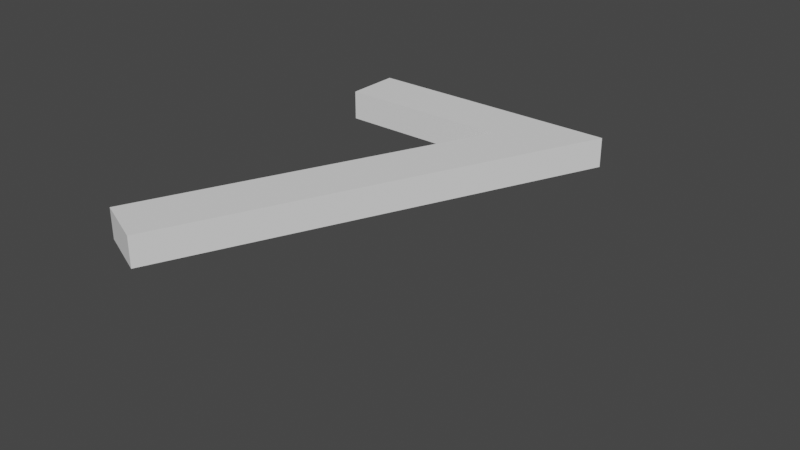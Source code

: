 # Source: 7.blend  (saved by Blender 2.82.7; exported with 4.5.12 LTS)
import bpy
from mathutils import Matrix  # noqa: F401  (used for matrix-valued properties, if any)

bpy.ops.wm.read_factory_settings(use_empty=True)
scene = bpy.context.scene
scene.name = 'Scene'

# ---- collections
col_collection = bpy.data.collections.new('Collection'); scene.collection.children.link(col_collection)

# ---- world
world_world = bpy.data.worlds.new('World'); scene.world = world_world
world_world.use_nodes = True; world_world.node_tree.nodes.clear()
_N = world_world.node_tree.nodes; _L = world_world.node_tree.links
n0 = _N.new('ShaderNodeOutputWorld'); n0.name = 'World Output'; n0.location = (300, 300)
n1 = _N.new('ShaderNodeBackground'); n1.name = 'Background'; n1.location = (10, 300)
n1.inputs[0].default_value = (0.05088, 0.05088, 0.05088, 1.0)
_L.new(n1.outputs[0], n0.inputs[0])
n0.is_active_output = True
world_world.color = (0.05088, 0.05088, 0.05088)
world_world.use_sun_shadow = False
world_world.sun_shadow_jitter_overblur = 0.0

# ---- curves / text
txt_text = bpy.data.curves.new('Text', 'FONT')
txt_text.dimensions = '2D'
txt_text.body = '7'
txt_text.use_path_clamp = True

# ---- objects
ob_text = bpy.data.objects.new('Text', txt_text)

# ---- transforms, parenting, visibility, modifiers, constraints
ob_text.location = (0.0, 0.0, 0.0)
ob_text.lineart.crease_threshold = 0.0
_m = ob_text.modifiers.new('Solidify', 'SOLIDIFY')
_m.thickness = -0.05
_m.nonmanifold_merge_threshold = 0.0003

# ---- collection membership
col_collection.objects.link(ob_text)

# ---- scene / render settings (as saved in the file)
scene.frame_start = 1; scene.frame_end = 250; scene.frame_set(1)
scene.render.engine = 'BLENDER_EEVEE_NEXT'
scene.cycles.use_denoising = False
scene.cycles.samples = 128
scene.cycles.sampling_pattern = 'TABULATED_SOBOL'
scene.cycles.use_adaptive_sampling = False
scene.cycles.use_light_tree = False
scene.view_settings.view_transform = 'Filmic'
bpy.context.view_layer.update()

# ---- added for rendering (the .blend has no active camera and no usable light): camera, sun
cam_auto = bpy.data.cameras.new('AutoCamera')
cam_auto.lens = 50.0
cam_auto.sensor_width = 36.0
cam_auto.clip_end = 1000.0
ob_auto_camera = bpy.data.objects.new('AutoCamera', cam_auto)
scene.collection.objects.link(ob_auto_camera)
ob_auto_camera.location = (1.28723, -0.774672, 0.729781)
ob_auto_camera.rotation_euler = (1.09748, -7.21219e-08, 0.694738)
scene.camera = ob_auto_camera
light_auto_sun = bpy.data.lights.new('AutoSun', 'SUN')
light_auto_sun.energy = 3.0
light_auto_sun.angle = 0.0523599
ob_auto_sun = bpy.data.objects.new('AutoSun', light_auto_sun)
scene.collection.objects.link(ob_auto_sun)
ob_auto_sun.rotation_euler = (0.872665, 0.174533, 0.523599)
bpy.context.view_layer.update()
